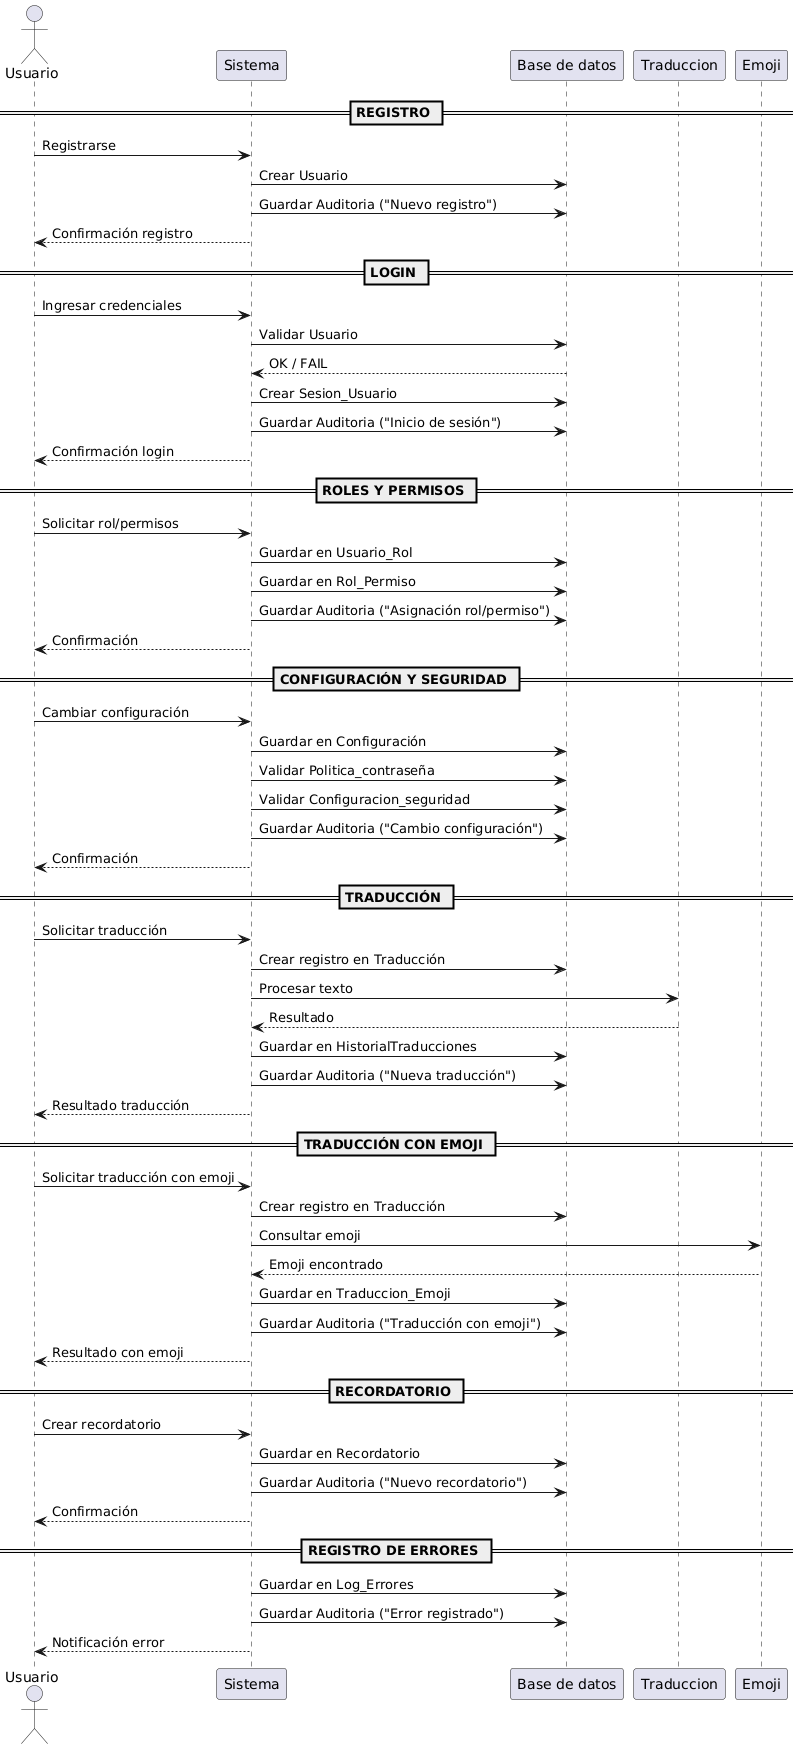

The diagram above was rendered by PlantUML. Its source (embedded in the PNG):
@startuml
actor Usuario
participant Sistema
participant "Base de datos" as DB
participant Traduccion
participant Emoji

== REGISTRO ==
Usuario -> Sistema: Registrarse
Sistema -> DB: Crear Usuario
Sistema -> DB: Guardar Auditoria ("Nuevo registro")
Sistema --> Usuario: Confirmación registro

== LOGIN ==
Usuario -> Sistema: Ingresar credenciales
Sistema -> DB: Validar Usuario
DB --> Sistema: OK / FAIL
Sistema -> DB: Crear Sesion_Usuario
Sistema -> DB: Guardar Auditoria ("Inicio de sesión")
Sistema --> Usuario: Confirmación login

== ROLES Y PERMISOS ==
Usuario -> Sistema: Solicitar rol/permisos
Sistema -> DB: Guardar en Usuario_Rol
Sistema -> DB: Guardar en Rol_Permiso
Sistema -> DB: Guardar Auditoria ("Asignación rol/permiso")
Sistema --> Usuario: Confirmación

== CONFIGURACIÓN Y SEGURIDAD ==
Usuario -> Sistema: Cambiar configuración
Sistema -> DB: Guardar en Configuración
Sistema -> DB: Validar Politica_contraseña
Sistema -> DB: Validar Configuracion_seguridad
Sistema -> DB: Guardar Auditoria ("Cambio configuración")
Sistema --> Usuario: Confirmación

== TRADUCCIÓN ==
Usuario -> Sistema: Solicitar traducción
Sistema -> DB: Crear registro en Traducción
Sistema -> Traduccion: Procesar texto
Traduccion --> Sistema: Resultado
Sistema -> DB: Guardar en HistorialTraducciones
Sistema -> DB: Guardar Auditoria ("Nueva traducción")
Sistema --> Usuario: Resultado traducción

== TRADUCCIÓN CON EMOJI ==
Usuario -> Sistema: Solicitar traducción con emoji
Sistema -> DB: Crear registro en Traducción
Sistema -> Emoji: Consultar emoji
Emoji --> Sistema: Emoji encontrado
Sistema -> DB: Guardar en Traduccion_Emoji
Sistema -> DB: Guardar Auditoria ("Traducción con emoji")
Sistema --> Usuario: Resultado con emoji

== RECORDATORIO ==
Usuario -> Sistema: Crear recordatorio
Sistema -> DB: Guardar en Recordatorio
Sistema -> DB: Guardar Auditoria ("Nuevo recordatorio")
Sistema --> Usuario: Confirmación

== REGISTRO DE ERRORES ==
Sistema -> DB: Guardar en Log_Errores
Sistema -> DB: Guardar Auditoria ("Error registrado")
Sistema --> Usuario: Notificación error
@enduml